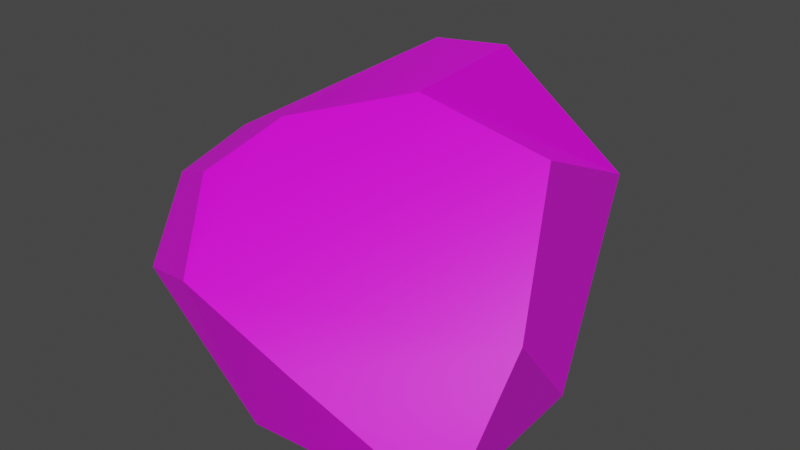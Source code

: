 # Source: Rock_02.blend  (saved by Blender 3.2.14; exported with 4.5.12 LTS)
import bpy
from mathutils import Matrix  # noqa: F401  (used for matrix-valued properties, if any)

bpy.ops.wm.read_factory_settings(use_empty=True)
scene = bpy.context.scene
scene.name = 'Scene'

# ---- images (referenced by path relative to the original .blend; pixels are not part of the script)
import os
ASSET_DIR = os.environ.get("B2B_ASSET_DIR", "")  # directory of the original .blend (textures are referenced by path, not embedded)
HERE = os.path.dirname(os.path.abspath(__file__))  # packed textures are extracted next to this script under _unpacked/

def load_image(name, relpath, width, height, colorspace="sRGB"):
    """Load a texture the original file referenced (path relative to the .blend, or extracted next to this script)."""
    p = next((c for c in (os.path.join(HERE, relpath), os.path.join(ASSET_DIR, relpath)) if relpath and os.path.exists(c)), "")
    if p:
        img = bpy.data.images.load(p, check_existing=True)
        img.name = name
    else:  # same state as the original file: an image datablock whose file is absent (Cycles renders it pink)
        img = bpy.data.images.new(name, width, height)
        img.source = "FILE"
        img.filepath = "//" + (relpath or name)
    img.colorspace_settings.name = colorspace
    return img
img_rock_2_diffuse_texture_png = load_image('Rock_2_Diffuse_Texture.png', 'Rock_2_Diffuse_Texture.png', 1024, 1024, 'sRGB')

# ---- materials (node trees are filled in below, after node groups)
mat_rock_2 = bpy.data.materials.new('Rock_2')

# ---- node groups
ng_auto_smooth = bpy.data.node_groups.new('Auto Smooth', 'GeometryNodeTree')
_s = ng_auto_smooth.interface.new_socket(name='Geometry', in_out='OUTPUT', socket_type='NodeSocketGeometry')
_s = ng_auto_smooth.interface.new_socket(name='Geometry', in_out='INPUT', socket_type='NodeSocketGeometry')
_s = ng_auto_smooth.interface.new_socket(name='Angle', in_out='INPUT', socket_type='NodeSocketFloat')
_s.subtype = 'ANGLE'
_s.min_value = 0.0
_s.max_value = 3.142
ng_auto_smooth.is_modifier = True
_N = ng_auto_smooth.nodes; _L = ng_auto_smooth.links
n0 = _N.new('NodeGroupOutput'); n0.name = 'Group Output'; n0.location = (480, -100)
n1 = _N.new('NodeGroupInput'); n1.name = 'Group Input'; n1.location = (-420, -300)
n2 = _N.new('NodeGroupInput'); n2.name = 'Group Input.001'; n2.location = (-60, -100)
n3 = _N.new('GeometryNodeSetShadeSmooth'); n3.name = 'Set Shade Smooth'; n3.location = (120, -100)
n3.domain = 'EDGE'
n4 = _N.new('GeometryNodeSetShadeSmooth'); n4.name = 'Set Shade Smooth.001'; n4.location = (300, -100)
n5 = _N.new('GeometryNodeInputMeshEdgeAngle'); n5.name = 'Edge Angle'; n5.location = (-420, -220)
n6 = _N.new('GeometryNodeInputEdgeSmooth'); n6.name = 'Is Edge Smooth'; n6.location = (-60, -160)
n7 = _N.new('GeometryNodeInputShadeSmooth'); n7.name = 'Is Face Smooth'; n7.location = (-240, -340)
n8 = _N.new('FunctionNodeBooleanMath'); n8.name = 'Boolean Math'; n8.location = (-60, -220)
n9 = _N.new('FunctionNodeCompare'); n9.name = 'Compare'; n9.location = (-240, -180)
n9.operation = 'LESS_EQUAL'
_L.new(n5.outputs[0], n9.inputs[0])
_L.new(n4.outputs[0], n0.inputs[0])
_L.new(n1.outputs[1], n9.inputs[1])
_L.new(n9.outputs[0], n8.inputs[0])
_L.new(n7.outputs[0], n8.inputs[1])
_L.new(n2.outputs[0], n3.inputs[0])
_L.new(n6.outputs[0], n3.inputs[1])
_L.new(n3.outputs[0], n4.inputs[0])
_L.new(n8.outputs[0], n3.inputs[2])
n0.is_active_output = True

# ---- material node trees
mat_rock_2.use_nodes = True; mat_rock_2.node_tree.nodes.clear()
_N = mat_rock_2.node_tree.nodes; _L = mat_rock_2.node_tree.links
n0 = _N.new('ShaderNodeBsdfPrincipled'); n0.name = 'Principled BSDF'; n0.location = (10, 300)
n0.distribution = 'GGX'
n0.subsurface_method = 'BURLEY'
n0.inputs[3].default_value = 1.45
n0.inputs[27].default_value = (0.0, 0.0, 0.0, 1.0)
n0.inputs[28].default_value = 1.0
n1 = _N.new('ShaderNodeOutputMaterial'); n1.name = 'Material Output'; n1.location = (300, 300)
n2 = _N.new('ShaderNodeTexImage'); n2.name = 'Image Texture'; n2.location = (-280, 280)
n2.image = img_rock_2_diffuse_texture_png
_L.new(n0.outputs[0], n1.inputs[0])
_L.new(n2.outputs[0], n0.inputs[0])
n1.is_active_output = True

# ---- world
world_world = bpy.data.worlds.new('World'); scene.world = world_world
world_world.use_nodes = True; world_world.node_tree.nodes.clear()
_N = world_world.node_tree.nodes; _L = world_world.node_tree.links
n0 = _N.new('ShaderNodeOutputWorld'); n0.name = 'World Output'; n0.location = (300, 300)
n1 = _N.new('ShaderNodeBackground'); n1.name = 'Background'; n1.location = (10, 300)
n1.inputs[0].default_value = (0.05088, 0.05088, 0.05088, 1.0)
_L.new(n1.outputs[0], n0.inputs[0])
n0.is_active_output = True
world_world.color = (0.05088, 0.05088, 0.05088)
world_world.use_sun_shadow = False
world_world.sun_shadow_jitter_overblur = 0.0

# ---- meshes
me_cube_028 = bpy.data.meshes.new('Cube.028')
me_cube_028.from_pydata([(-0.5857, -2.462, 1.526), (1.828, -0.2303, 2.644), (0.3002, 1.85, -0.0324), (1.414, 1.85, 1.667), (1.912, 0.1498, -0.0324), (-1.27, -1.558, 2.099), (-2.0, -1.244, 1.784), (-0.8815, -0.8344, 2.557), (-0.6294, 1.286, 2.893), (-2.0, -0.3395, 2.027), (0.3376, 1.199, 3.031), (0.2506, -0.1149, 2.873), (-0.1091, -2.131, -0.0324), (-2.0, -1.749, 0.8631), (1.518, -2.04, -0.0324), (1.998, -1.617, -0.0324), (0.6202, -2.352, 0.9584), (2.346, -1.332, 1.478), (2.215, -1.947, 0.4021), (1.86, -2.224, 0.4021), (-2.0, 0.6923, 1.287), (-0.3558, 1.85, -0.0324), (-0.925, 1.85, 1.466), (-2.0, -0.2057, 0.4419), (-1.526, -0.729, -0.0324), (-2.0, -0.9733, 0.8434), (-1.526, 0.6797, -0.0324), (-2.0, 0.3805, 0.4419)], [], [(7, 5, 0), (2, 8, 10, 3), (3, 10, 11, 1), (2, 3, 4), (7, 8, 9), (5, 7, 9, 6), (26, 21, 2, 4, 15, 14, 12, 24), (7, 11, 10, 8), (27, 23, 9, 20), (23, 25, 13, 6, 9), (14, 15, 18, 19), (0, 16, 17, 1), (18, 17, 16, 19), (13, 0, 5, 6), (8, 22, 20, 9), (11, 7, 0, 1), (12, 16, 0, 13), (14, 19, 16, 12), (15, 4, 17, 18), (4, 3, 1, 17), (21, 22, 8, 2), (21, 26, 27, 20, 22), (23, 24, 25), (26, 24, 23, 27), (12, 13, 25, 24)])
me_cube_028.polygons.foreach_set('use_smooth', [True] * 25)
_uv = me_cube_028.uv_layers.new(name='UVMap')
_uv.uv.foreach_set('vector', [0.2258, 0.1594, 0.1369, 0.1502, 0.07382, 0.03098, 0.6061, 0.4678, 0.3789, 0.2632, 0.4273, 0.2005, 0.6061, 0.2282, 0.6061, 0.2282, 0.4273, 0.2005, 0.3475, 0.1319, 0.4486, 0.0, 0.3987, 0.8038, 0.4686, 1.0, 0.2196, 0.9638, 0.2258, 0.1594, 0.3789, 0.2632, 0.1835, 0.2775, 0.1369, 0.1502, 0.2258, 0.1594, 0.1835, 0.2775, 0.1134, 0.2262, 0.282, 0.6312, 0.3971, 0.7376, 0.3987, 0.8038, 0.2196, 0.9638, 0.04022, 0.9625, 2.244e-05, 0.9115, 0.0, 0.7462, 0.1512, 0.6236, 0.2258, 0.1594, 0.3475, 0.1319, 0.4273, 0.2005, 0.3789, 0.2632, 0.126, 0.4566, 0.07296, 0.4079, 0.1835, 0.2775, 0.2244, 0.4061, 0.07296, 0.4079, 0.04414, 0.3067, 0.0, 0.2182, 0.1134, 0.2262, 0.1835, 0.2775, 0.8627, 0.331, 0.8812, 0.415, 0.8177, 0.4037, 0.8122, 0.3671, 0.613, 0.188, 0.7226, 0.2739, 0.7463, 0.4598, 0.6061, 0.5433, 0.8177, 0.4037, 0.7463, 0.4598, 0.7226, 0.2739, 0.8122, 0.3671, 0.0, 0.2182, 0.07382, 0.03098, 0.1369, 0.1502, 0.1134, 0.2262, 0.3789, 0.2632, 0.4064, 0.4033, 0.2244, 0.4061, 0.1835, 0.2775, 0.3475, 0.1319, 0.2258, 0.1594, 0.07382, 0.03098, 0.4486, 0.0, 0.7932, 0.1599, 0.7226, 0.2739, 0.613, 0.188, 0.6233, 0.0, 0.8627, 0.331, 0.8122, 0.3671, 0.7226, 0.2739, 0.7932, 0.1599, 0.8812, 0.415, 0.8812, 0.6069, 0.7463, 0.4598, 0.8177, 0.4037, 0.8812, 0.6069, 0.6864, 0.7734, 0.6061, 0.5433, 0.7463, 0.4598, 0.5464, 0.5064, 0.4064, 0.4033, 0.3789, 0.2632, 0.6061, 0.4678, 0.3971, 0.7376, 0.282, 0.6312, 0.2631, 0.5652, 0.3308, 0.5064, 0.4686, 0.5906, 0.204, 0.5589, 0.1512, 0.6236, 0.1205, 0.5281, 0.282, 0.6312, 0.1512, 0.6236, 0.204, 0.5589, 0.2631, 0.5652, 0.0, 0.7462, 0.04113, 0.5342, 0.1205, 0.5281, 0.1512, 0.6236])
me_cube_028.materials.append(mat_rock_2)
me_cube_028.use_remesh_fix_poles = True
me_cube_028.use_remesh_preserve_attributes = False
me_cube_028.use_mirror_vertex_groups = False
me_cube_028.update()

# ---- objects
ob_rock_2 = bpy.data.objects.new('Rock_2', me_cube_028)

# ---- transforms, parenting, visibility, modifiers, constraints
ob_rock_2.location = (0.0, 0.0, 0.0)
ob_rock_2.lineart.crease_threshold = 0.0
_m = ob_rock_2.modifiers.new('Auto Smooth', 'NODES')
_m.node_group = ng_auto_smooth
_gi = [s.identifier for s in ng_auto_smooth.interface.items_tree if s.item_type == 'SOCKET' and s.in_out == 'INPUT']
_m[_gi[1]] = 0.3473  # 'Angle'

# ---- collection membership
scene.collection.objects.link(ob_rock_2)

# ---- scene / render settings (as saved in the file)
scene.frame_start = 1; scene.frame_end = 250; scene.frame_set(1)
scene.render.engine = 'CYCLES'
scene.render.use_placeholder = True
scene.render.use_overwrite = False
scene.cycles.samples = 120
scene.cycles.sampling_pattern = 'TABULATED_SOBOL'
scene.cycles.use_adaptive_sampling = False
scene.cycles.use_light_tree = False
scene.cycles.max_bounces = 4
scene.cycles.diffuse_bounces = 1
scene.cycles.glossy_bounces = 1
scene.cycles.transmission_bounces = 4
scene.cycles.transparent_max_bounces = 4
scene.view_settings.view_transform = 'Filmic'
bpy.context.view_layer.update()

# ---- added for rendering (the .blend has no active camera and no usable light): camera, sun
cam_auto = bpy.data.cameras.new('AutoCamera')
cam_auto.lens = 50.0
cam_auto.sensor_width = 36.0
cam_auto.clip_end = 1000.0
ob_auto_camera = bpy.data.objects.new('AutoCamera', cam_auto)
scene.collection.objects.link(ob_auto_camera)
ob_auto_camera.location = (6.50705, -7.90673, 6.56615)
ob_auto_camera.rotation_euler = (1.09748, -7.21219e-08, 0.694738)
scene.camera = ob_auto_camera
light_auto_sun = bpy.data.lights.new('AutoSun', 'SUN')
light_auto_sun.energy = 3.0
light_auto_sun.angle = 0.0523599
ob_auto_sun = bpy.data.objects.new('AutoSun', light_auto_sun)
scene.collection.objects.link(ob_auto_sun)
ob_auto_sun.rotation_euler = (0.872665, 0.174533, 0.523599)
bpy.context.view_layer.update()
